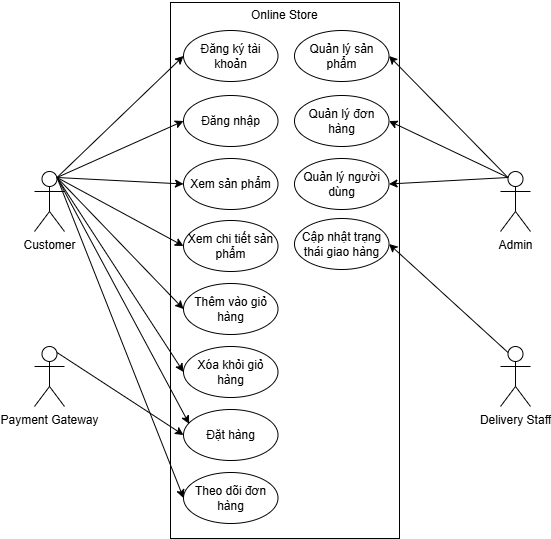

The diagram above was exported from draw.io. Its source (the exported page's mxGraphModel, read from the mxfile embedded in the PNG):
<mxGraphModel dx="1042" dy="562" grid="0" gridSize="10" guides="1" tooltips="1" connect="1" arrows="1" fold="1" page="1" pageScale="1" pageWidth="15000" pageHeight="15000" math="0" shadow="0">
  <root>
    <mxCell id="0" />
    <mxCell id="1" parent="0" />
    <mxCell id="ZQdcM62p-6U1c7nnaA9f-1" value=" Payment Gateway" style="shape=umlActor;verticalLabelPosition=bottom;verticalAlign=top;html=1;outlineConnect=0;" parent="1" vertex="1">
      <mxGeometry x="324" y="493" width="30" height="60" as="geometry" />
    </mxCell>
    <mxCell id="ZQdcM62p-6U1c7nnaA9f-2" value="Customer" style="shape=umlActor;verticalLabelPosition=bottom;verticalAlign=top;html=1;outlineConnect=0;" parent="1" vertex="1">
      <mxGeometry x="324" y="318" width="30" height="60" as="geometry" />
    </mxCell>
    <mxCell id="ZQdcM62p-6U1c7nnaA9f-3" value="Delivery Staff" style="shape=umlActor;verticalLabelPosition=bottom;verticalAlign=top;html=1;outlineConnect=0;" parent="1" vertex="1">
      <mxGeometry x="790" y="493" width="30" height="60" as="geometry" />
    </mxCell>
    <mxCell id="ZQdcM62p-6U1c7nnaA9f-4" value="Admin" style="shape=umlActor;verticalLabelPosition=bottom;verticalAlign=top;html=1;outlineConnect=0;" parent="1" vertex="1">
      <mxGeometry x="790" y="318" width="30" height="60" as="geometry" />
    </mxCell>
    <mxCell id="ZQdcM62p-6U1c7nnaA9f-6" value="" style="rounded=0;whiteSpace=wrap;html=1;" parent="1" vertex="1">
      <mxGeometry x="460" y="149" width="229" height="536" as="geometry" />
    </mxCell>
    <mxCell id="ZQdcM62p-6U1c7nnaA9f-7" value="Đăng ký tài khoản" style="ellipse;whiteSpace=wrap;html=1;" parent="1" vertex="1">
      <mxGeometry x="473" y="177" width="94.5" height="51" as="geometry" />
    </mxCell>
    <mxCell id="ZQdcM62p-6U1c7nnaA9f-8" value="Đăng nhập" style="ellipse;whiteSpace=wrap;html=1;" parent="1" vertex="1">
      <mxGeometry x="473" y="242" width="94.5" height="51" as="geometry" />
    </mxCell>
    <mxCell id="ZQdcM62p-6U1c7nnaA9f-9" value="Xem sản phẩm" style="ellipse;whiteSpace=wrap;html=1;" parent="1" vertex="1">
      <mxGeometry x="473" y="305" width="94.5" height="51" as="geometry" />
    </mxCell>
    <mxCell id="ZQdcM62p-6U1c7nnaA9f-10" value="Xem chi tiết sản phẩm" style="ellipse;whiteSpace=wrap;html=1;" parent="1" vertex="1">
      <mxGeometry x="473" y="367" width="94.5" height="51" as="geometry" />
    </mxCell>
    <mxCell id="ZQdcM62p-6U1c7nnaA9f-11" value="Thêm vào giỏ hàng" style="ellipse;whiteSpace=wrap;html=1;" parent="1" vertex="1">
      <mxGeometry x="473" y="430" width="94.5" height="51" as="geometry" />
    </mxCell>
    <mxCell id="ZQdcM62p-6U1c7nnaA9f-12" value="Xóa khỏi giỏ hàng" style="ellipse;whiteSpace=wrap;html=1;" parent="1" vertex="1">
      <mxGeometry x="473" y="493" width="94.5" height="51" as="geometry" />
    </mxCell>
    <mxCell id="ZQdcM62p-6U1c7nnaA9f-13" value="Đặt hàng" style="ellipse;whiteSpace=wrap;html=1;" parent="1" vertex="1">
      <mxGeometry x="473" y="556" width="94.5" height="51" as="geometry" />
    </mxCell>
    <mxCell id="ZQdcM62p-6U1c7nnaA9f-14" value="Theo dõi đơn hàng" style="ellipse;whiteSpace=wrap;html=1;" parent="1" vertex="1">
      <mxGeometry x="473" y="619" width="94.5" height="51" as="geometry" />
    </mxCell>
    <mxCell id="ZQdcM62p-6U1c7nnaA9f-16" value="" style="endArrow=classic;html=1;rounded=0;exitX=0.75;exitY=0.1;exitDx=0;exitDy=0;exitPerimeter=0;entryX=0;entryY=0.5;entryDx=0;entryDy=0;" parent="1" source="ZQdcM62p-6U1c7nnaA9f-2" target="ZQdcM62p-6U1c7nnaA9f-7" edge="1">
      <mxGeometry width="50" height="50" relative="1" as="geometry">
        <mxPoint x="647" y="410" as="sourcePoint" />
        <mxPoint x="950" y="390" as="targetPoint" />
      </mxGeometry>
    </mxCell>
    <mxCell id="ZQdcM62p-6U1c7nnaA9f-18" value="Quản lý sản phẩm" style="ellipse;whiteSpace=wrap;html=1;" parent="1" vertex="1">
      <mxGeometry x="584" y="177" width="94.5" height="51" as="geometry" />
    </mxCell>
    <mxCell id="ZQdcM62p-6U1c7nnaA9f-19" value="Quản lý đơn hàng" style="ellipse;whiteSpace=wrap;html=1;" parent="1" vertex="1">
      <mxGeometry x="584" y="242" width="94.5" height="51" as="geometry" />
    </mxCell>
    <mxCell id="ZQdcM62p-6U1c7nnaA9f-20" value="Quản lý người dùng" style="ellipse;whiteSpace=wrap;html=1;" parent="1" vertex="1">
      <mxGeometry x="584" y="305" width="94.5" height="51" as="geometry" />
    </mxCell>
    <mxCell id="ZQdcM62p-6U1c7nnaA9f-26" value="" style="endArrow=classic;html=1;rounded=0;exitX=0.75;exitY=0.1;exitDx=0;exitDy=0;exitPerimeter=0;entryX=0;entryY=0.5;entryDx=0;entryDy=0;" parent="1" source="ZQdcM62p-6U1c7nnaA9f-2" target="ZQdcM62p-6U1c7nnaA9f-8" edge="1">
      <mxGeometry width="50" height="50" relative="1" as="geometry">
        <mxPoint x="520" y="398" as="sourcePoint" />
        <mxPoint x="626" y="290" as="targetPoint" />
      </mxGeometry>
    </mxCell>
    <mxCell id="ZQdcM62p-6U1c7nnaA9f-27" value="" style="endArrow=classic;html=1;rounded=0;exitX=0.75;exitY=0.1;exitDx=0;exitDy=0;exitPerimeter=0;entryX=0;entryY=0.5;entryDx=0;entryDy=0;" parent="1" source="ZQdcM62p-6U1c7nnaA9f-2" target="ZQdcM62p-6U1c7nnaA9f-9" edge="1">
      <mxGeometry width="50" height="50" relative="1" as="geometry">
        <mxPoint x="442" y="353" as="sourcePoint" />
        <mxPoint x="548" y="310" as="targetPoint" />
      </mxGeometry>
    </mxCell>
    <mxCell id="ZQdcM62p-6U1c7nnaA9f-28" value="" style="endArrow=classic;html=1;rounded=0;exitX=0.75;exitY=0.1;exitDx=0;exitDy=0;exitPerimeter=0;entryX=0;entryY=0.5;entryDx=0;entryDy=0;" parent="1" source="ZQdcM62p-6U1c7nnaA9f-2" target="ZQdcM62p-6U1c7nnaA9f-10" edge="1">
      <mxGeometry width="50" height="50" relative="1" as="geometry">
        <mxPoint x="563" y="428" as="sourcePoint" />
        <mxPoint x="669" y="385" as="targetPoint" />
      </mxGeometry>
    </mxCell>
    <mxCell id="ZQdcM62p-6U1c7nnaA9f-29" value="" style="endArrow=classic;html=1;rounded=0;exitX=0.75;exitY=0.1;exitDx=0;exitDy=0;exitPerimeter=0;entryX=0;entryY=0.5;entryDx=0;entryDy=0;" parent="1" source="ZQdcM62p-6U1c7nnaA9f-2" target="ZQdcM62p-6U1c7nnaA9f-11" edge="1">
      <mxGeometry width="50" height="50" relative="1" as="geometry">
        <mxPoint x="435" y="354" as="sourcePoint" />
        <mxPoint x="541" y="436" as="targetPoint" />
      </mxGeometry>
    </mxCell>
    <mxCell id="ZQdcM62p-6U1c7nnaA9f-30" value="" style="endArrow=classic;html=1;rounded=0;exitX=0.75;exitY=0.1;exitDx=0;exitDy=0;exitPerimeter=0;entryX=0;entryY=0.5;entryDx=0;entryDy=0;" parent="1" source="ZQdcM62p-6U1c7nnaA9f-2" target="ZQdcM62p-6U1c7nnaA9f-12" edge="1">
      <mxGeometry width="50" height="50" relative="1" as="geometry">
        <mxPoint x="473" y="445" as="sourcePoint" />
        <mxPoint x="579" y="590" as="targetPoint" />
      </mxGeometry>
    </mxCell>
    <mxCell id="ZQdcM62p-6U1c7nnaA9f-31" value="" style="endArrow=classic;html=1;rounded=0;entryX=0.06;entryY=0.281;entryDx=0;entryDy=0;exitX=0.75;exitY=0.1;exitDx=0;exitDy=0;exitPerimeter=0;entryPerimeter=0;" parent="1" source="ZQdcM62p-6U1c7nnaA9f-2" target="ZQdcM62p-6U1c7nnaA9f-13" edge="1">
      <mxGeometry width="50" height="50" relative="1" as="geometry">
        <mxPoint x="367" y="311" as="sourcePoint" />
        <mxPoint x="491" y="575" as="targetPoint" />
      </mxGeometry>
    </mxCell>
    <mxCell id="ZQdcM62p-6U1c7nnaA9f-32" value="" style="endArrow=classic;html=1;rounded=0;exitX=0.75;exitY=0.1;exitDx=0;exitDy=0;exitPerimeter=0;entryX=0;entryY=0.5;entryDx=0;entryDy=0;" parent="1" source="ZQdcM62p-6U1c7nnaA9f-2" target="ZQdcM62p-6U1c7nnaA9f-14" edge="1">
      <mxGeometry width="50" height="50" relative="1" as="geometry">
        <mxPoint x="460" y="535" as="sourcePoint" />
        <mxPoint x="566" y="743" as="targetPoint" />
      </mxGeometry>
    </mxCell>
    <mxCell id="ZQdcM62p-6U1c7nnaA9f-33" value="" style="endArrow=classic;html=1;rounded=0;exitX=0.75;exitY=0.1;exitDx=0;exitDy=0;exitPerimeter=0;entryX=0;entryY=0.5;entryDx=0;entryDy=0;" parent="1" source="ZQdcM62p-6U1c7nnaA9f-1" target="ZQdcM62p-6U1c7nnaA9f-13" edge="1">
      <mxGeometry width="50" height="50" relative="1" as="geometry">
        <mxPoint x="647" y="436" as="sourcePoint" />
        <mxPoint x="697" y="386" as="targetPoint" />
      </mxGeometry>
    </mxCell>
    <mxCell id="ZQdcM62p-6U1c7nnaA9f-34" value="" style="endArrow=classic;html=1;rounded=0;exitX=0.25;exitY=0.1;exitDx=0;exitDy=0;exitPerimeter=0;entryX=1;entryY=0.5;entryDx=0;entryDy=0;" parent="1" source="ZQdcM62p-6U1c7nnaA9f-4" target="ZQdcM62p-6U1c7nnaA9f-18" edge="1">
      <mxGeometry width="50" height="50" relative="1" as="geometry">
        <mxPoint x="647" y="436" as="sourcePoint" />
        <mxPoint x="697" y="386" as="targetPoint" />
      </mxGeometry>
    </mxCell>
    <mxCell id="ZQdcM62p-6U1c7nnaA9f-35" value="" style="endArrow=classic;html=1;rounded=0;exitX=0.25;exitY=0.1;exitDx=0;exitDy=0;exitPerimeter=0;entryX=1;entryY=0.5;entryDx=0;entryDy=0;" parent="1" source="ZQdcM62p-6U1c7nnaA9f-4" target="ZQdcM62p-6U1c7nnaA9f-19" edge="1">
      <mxGeometry width="50" height="50" relative="1" as="geometry">
        <mxPoint x="1000" y="425" as="sourcePoint" />
        <mxPoint x="880" y="304" as="targetPoint" />
      </mxGeometry>
    </mxCell>
    <mxCell id="ZQdcM62p-6U1c7nnaA9f-36" value="" style="endArrow=classic;html=1;rounded=0;exitX=0.25;exitY=0.1;exitDx=0;exitDy=0;exitPerimeter=0;entryX=1;entryY=0.5;entryDx=0;entryDy=0;" parent="1" source="ZQdcM62p-6U1c7nnaA9f-4" target="ZQdcM62p-6U1c7nnaA9f-20" edge="1">
      <mxGeometry width="50" height="50" relative="1" as="geometry">
        <mxPoint x="1045" y="409" as="sourcePoint" />
        <mxPoint x="925" y="288" as="targetPoint" />
      </mxGeometry>
    </mxCell>
    <mxCell id="ZQdcM62p-6U1c7nnaA9f-37" value="Cập nhật trạng thái giao hàng" style="ellipse;whiteSpace=wrap;html=1;" parent="1" vertex="1">
      <mxGeometry x="584" y="365" width="94.5" height="51" as="geometry" />
    </mxCell>
    <mxCell id="ZQdcM62p-6U1c7nnaA9f-38" value="" style="endArrow=classic;html=1;rounded=0;exitX=0.25;exitY=0.1;exitDx=0;exitDy=0;exitPerimeter=0;entryX=1;entryY=0.5;entryDx=0;entryDy=0;" parent="1" source="ZQdcM62p-6U1c7nnaA9f-3" target="ZQdcM62p-6U1c7nnaA9f-37" edge="1">
      <mxGeometry width="50" height="50" relative="1" as="geometry">
        <mxPoint x="647" y="436" as="sourcePoint" />
        <mxPoint x="697" y="386" as="targetPoint" />
      </mxGeometry>
    </mxCell>
    <mxCell id="ZQdcM62p-6U1c7nnaA9f-40" value="Online Store" style="text;strokeColor=none;fillColor=none;align=left;verticalAlign=middle;spacingLeft=4;spacingRight=4;overflow=hidden;points=[[0,0.5],[1,0.5]];portConstraint=eastwest;rotatable=0;whiteSpace=wrap;html=1;" parent="1" vertex="1">
      <mxGeometry x="534.5" y="147" width="80" height="30" as="geometry" />
    </mxCell>
  </root>
</mxGraphModel>